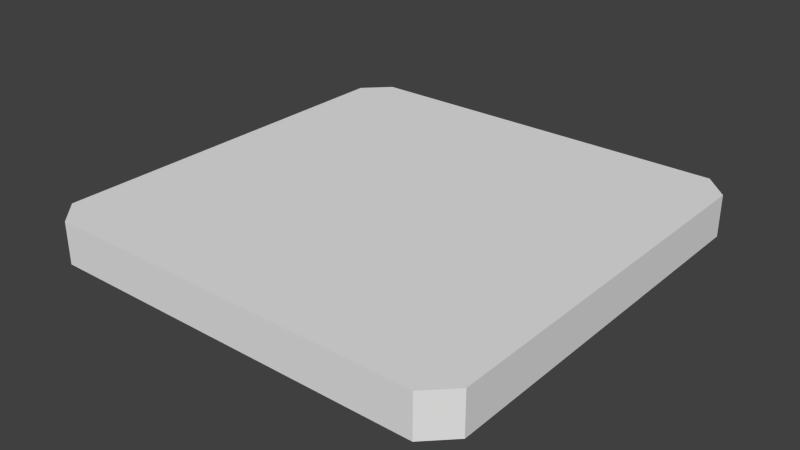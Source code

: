 # Source: FloorA.blend  (saved by Blender 2.68.0; exported with 4.5.12 LTS)
import bpy
from mathutils import Matrix  # noqa: F401  (used for matrix-valued properties, if any)

bpy.ops.wm.read_factory_settings(use_empty=True)
scene = bpy.context.scene
scene.name = 'Scene'

# ---- collections
col_collection_1 = bpy.data.collections.new('Collection 1'); scene.collection.children.link(col_collection_1)

# ---- world
world_world = bpy.data.worlds.new('World'); scene.world = world_world
world_world.color = (0.05088, 0.05088, 0.05088)
world_world.use_sun_shadow = False
world_world.sun_shadow_jitter_overblur = 0.0
world_world.cycles.sampling_method = 'MANUAL'
world_world.cycles.sample_map_resolution = 256

# ---- meshes
me_cube_001 = bpy.data.meshes.new('Cube.001')
me_cube_001.from_pydata([(0.0, 0.05803, 0.0), (0.05803, 0.0, 0.0), (0.05803, 1.0, 0.0), (0.0, 0.942, 0.0), (1.0, 0.942, 0.0), (0.942, 1.0, 0.0), (0.942, 0.0, 0.0), (1.0, 0.05803, 0.0), (0.05803, 0.0, -0.9621), (0.07374, 0.03793, -1.184), (0.0, 0.05803, -0.9621), (0.03793, 0.07374, -1.184), (0.0, 0.942, -0.9621), (0.03793, 0.9263, -1.184), (0.05803, 1.0, -0.9621), (0.07374, 0.9621, -1.184), (0.942, 1.0, -0.9621), (0.9263, 0.9621, -1.184), (1.0, 0.942, -0.9621), (0.9621, 0.9263, -1.184), (1.0, 0.05803, -0.9621), (0.9621, 0.07374, -1.184), (0.942, 0.0, -0.9621), (0.9263, 0.03793, -1.184)], [], [(0, 3, 12, 10), (6, 22, 20, 7), (6, 7, 4, 5, 2, 3, 0, 1), (4, 18, 16, 5), (2, 14, 12, 3), (2, 5, 16, 14), (9, 11, 13, 15, 17, 19, 21, 23), (4, 7, 20, 18), (6, 1, 8, 22), (15, 13, 12, 14), (11, 9, 8, 10), (19, 17, 16, 18), (23, 21, 20, 22), (10, 12, 13, 11), (14, 16, 17, 15), (18, 20, 21, 19), (22, 8, 9, 23), (8, 1, 0, 10)])
me_cube_001.use_remesh_preserve_volume = False
me_cube_001.use_remesh_preserve_attributes = False
me_cube_001.use_mirror_vertex_groups = False
me_cube_001.update()

# ---- objects
ob_cube = bpy.data.objects.new('Cube', me_cube_001)

# ---- transforms, parenting, visibility, modifiers, constraints
ob_cube.location = (0.0, 0.0, 0.0)
ob_cube.scale = (1.0, 1.0, 0.1)
ob_cube.lineart.crease_threshold = 0.0

# ---- collection membership
col_collection_1.objects.link(ob_cube)

# ---- scene / render settings (as saved in the file)
scene.frame_start = 1; scene.frame_end = 250; scene.frame_set(1)
scene.render.engine = 'BLENDER_EEVEE_NEXT'
scene.render.image_settings.color_mode = 'RGB'
scene.render.image_settings.compression = 90
scene.render.resolution_percentage = 50
scene.render.dither_intensity = 0.0
scene.cycles.use_denoising = False
scene.cycles.samples = 10
scene.cycles.sampling_pattern = 'TABULATED_SOBOL'
scene.cycles.light_sampling_threshold = 0.0
scene.cycles.use_adaptive_sampling = False
scene.cycles.use_light_tree = False
scene.cycles.blur_glossy = 0.0
scene.cycles.volume_bounces = 1
scene.cycles.pixel_filter_type = 'GAUSSIAN'
scene.cycles.sample_clamp_indirect = 0.0
scene.view_settings.view_transform = 'Standard'
bpy.context.view_layer.update()

# ---- added for rendering (the .blend has no active camera and no usable light): camera, sun
cam_auto = bpy.data.cameras.new('AutoCamera')
cam_auto.lens = 50.0
cam_auto.sensor_width = 36.0
cam_auto.clip_end = 1000.0
ob_auto_camera = bpy.data.objects.new('AutoCamera', cam_auto)
scene.collection.objects.link(ob_auto_camera)
ob_auto_camera.location = (1.81305, -1.07566, 0.991213)
ob_auto_camera.rotation_euler = (1.09748, -7.21219e-08, 0.694738)
scene.camera = ob_auto_camera
light_auto_sun = bpy.data.lights.new('AutoSun', 'SUN')
light_auto_sun.energy = 3.0
light_auto_sun.angle = 0.0523599
ob_auto_sun = bpy.data.objects.new('AutoSun', light_auto_sun)
scene.collection.objects.link(ob_auto_sun)
ob_auto_sun.rotation_euler = (0.872665, 0.174533, 0.523599)
bpy.context.view_layer.update()
